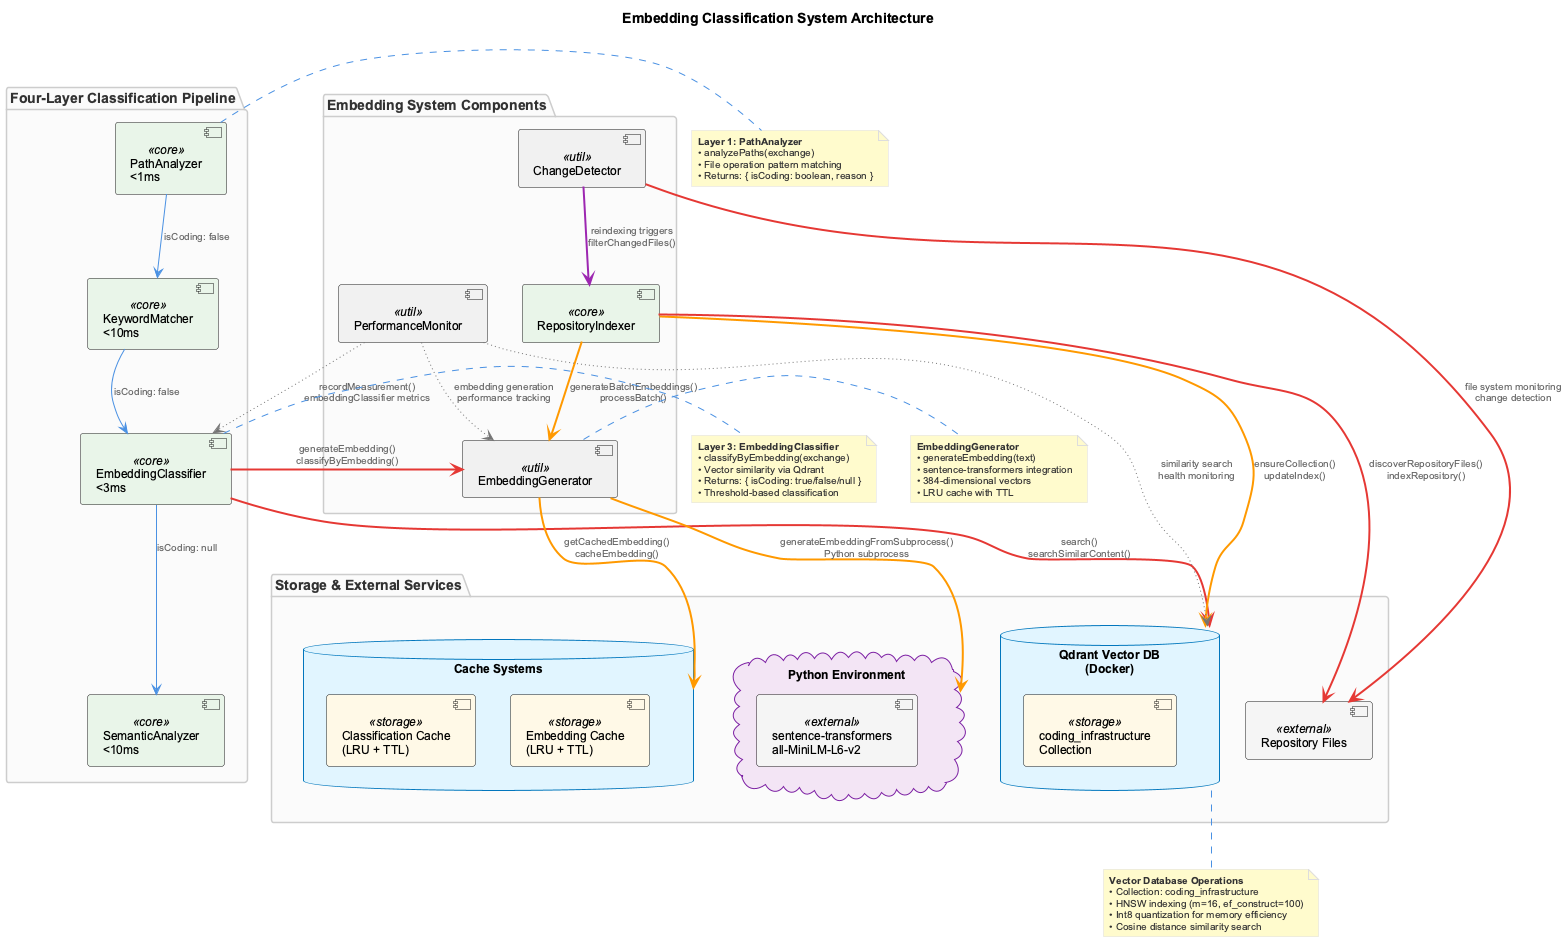

The diagram above was rendered by PlantUML. Its source (embedded in the PNG):
@startuml embedding-classification-architecture
!include _standard-style.puml

title Embedding Classification System Architecture

top to bottom direction

package "Four-Layer Classification Pipeline" {
  component [PathAnalyzer\n<1ms] as path <<core>>
  component [KeywordMatcher\n<10ms] as keyword <<core>>
  component [EmbeddingClassifier\n<3ms] as embedding <<core>>
  component [SemanticAnalyzer\n<10ms] as semantic <<core>>
  
  path -down-> keyword : "isCoding: false"
  keyword -down-> embedding : "isCoding: false"
  embedding -down-> semantic : "isCoding: null"
}

package "Embedding System Components" {
  component [EmbeddingGenerator] as generator <<util>>
  component [RepositoryIndexer] as indexer <<core>>
  component [ChangeDetector] as detector <<util>>
  component [PerformanceMonitor] as monitor <<util>>
}

package "Storage & External Services" {
  database "Qdrant Vector DB\n(Docker)" as qdrant {
    component [coding_infrastructure\nCollection] <<storage>>
  }
  
  database "Cache Systems" as cache {
    component [Classification Cache\n(LRU + TTL)] <<storage>>
    component [Embedding Cache\n(LRU + TTL)] <<storage>>
  }
  
  cloud "Python Environment" as python_env {
    component [sentence-transformers\nall-MiniLM-L6-v2] <<external>>
  }
  
  component [Repository Files] as fs <<external>>
}

embedding SYNC_LINE generator : "generateEmbedding()\nclassifyByEmbedding()"
embedding SYNC_LINE qdrant : "search()\nsearchSimilarContent()"
generator DATA_LINE python_env : "generateEmbeddingFromSubprocess()\nPython subprocess"
generator DATA_LINE cache : "getCachedEmbedding()\ncacheEmbedding()"

indexer DATA_LINE generator : "generateBatchEmbeddings()\nprocessBatch()"
indexer DATA_LINE qdrant : "ensureCollection()\nupdateIndex()"
indexer SYNC_LINE fs : "discoverRepositoryFiles()\nindexRepository()"

detector SYNC_LINE fs : "file system monitoring\nchange detection"
detector CONTROL_LINE indexer : "reindexing triggers\nfilterChangedFiles()"

monitor OPTIONAL_LINE embedding : "recordMeasurement()\nembeddingClassifier metrics"
monitor OPTIONAL_LINE generator : "embedding generation\nperformance tracking"
monitor OPTIONAL_LINE qdrant : "similarity search\nhealth monitoring"

note right of path
  **Layer 1: PathAnalyzer**
  • analyzePaths(exchange)
  • File operation pattern matching
  • Returns: { isCoding: boolean, reason }
end note

note right of embedding
  **Layer 3: EmbeddingClassifier**
  • classifyByEmbedding(exchange)
  • Vector similarity via Qdrant
  • Returns: { isCoding: true/false/null }
  • Threshold-based classification
end note

note right of generator
  **EmbeddingGenerator**
  • generateEmbedding(text)
  • sentence-transformers integration
  • 384-dimensional vectors
  • LRU cache with TTL
end note

note bottom of qdrant
  **Vector Database Operations**
  • Collection: coding_infrastructure
  • HNSW indexing (m=16, ef_construct=100)
  • Int8 quantization for memory efficiency
  • Cosine distance similarity search
end note

@enduml